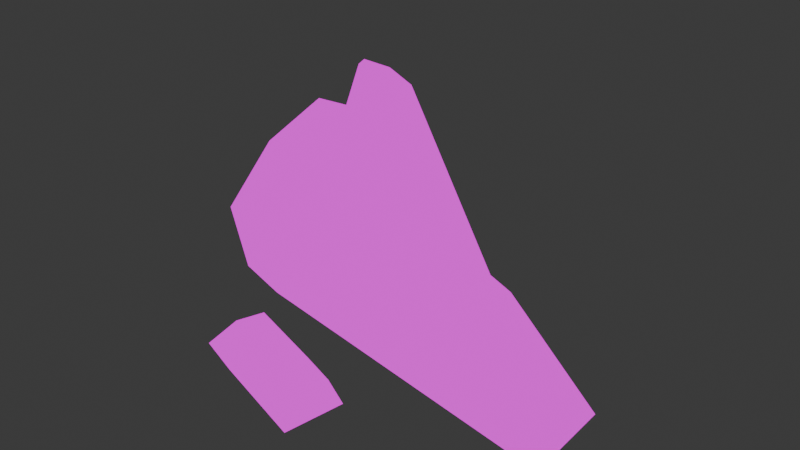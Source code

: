 # Source: rock.blend  (saved by Blender 5.0.119; exported with 4.5.12 LTS)
import bpy
from mathutils import Matrix  # noqa: F401  (used for matrix-valued properties, if any)

bpy.ops.wm.read_factory_settings(use_empty=True)
scene = bpy.context.scene
scene.name = 'Scene'

# ---- collections
col_collection = bpy.data.collections.new('Collection'); scene.collection.children.link(col_collection)

# ---- images (referenced by path relative to the original .blend; pixels are not part of the script)
import os
ASSET_DIR = os.environ.get("B2B_ASSET_DIR", "")  # directory of the original .blend (textures are referenced by path, not embedded)
HERE = os.path.dirname(os.path.abspath(__file__))  # packed textures are extracted next to this script under _unpacked/

def load_image(name, relpath, width, height, colorspace="sRGB"):
    """Load a texture the original file referenced (path relative to the .blend, or extracted next to this script)."""
    p = next((c for c in (os.path.join(HERE, relpath), os.path.join(ASSET_DIR, relpath)) if relpath and os.path.exists(c)), "")
    if p:
        img = bpy.data.images.load(p, check_existing=True)
        img.name = name
    else:  # same state as the original file: an image datablock whose file is absent (Cycles renders it pink)
        img = bpy.data.images.new(name, width, height)
        img.source = "FILE"
        img.filepath = "//" + (relpath or name)
    img.colorspace_settings.name = colorspace
    return img
img_rock_png = load_image('rock.png', 'rock.png', 1024, 1024, 'sRGB')

# ---- materials (node trees are filled in below, after node groups)
mat_rock = bpy.data.materials.new('rock')
mat_rock.alpha_threshold = 0.0
mat_rock.use_backface_culling_lightprobe_volume = False
mat_rock.roughness = 0.5
mat_rock.line_color = (0.0, 0.0, 0.0, 1.0)

# ---- material node trees
mat_rock.use_nodes = True; mat_rock.node_tree.nodes.clear()
_N = mat_rock.node_tree.nodes; _L = mat_rock.node_tree.links
n0 = _N.new('ShaderNodeOutputMaterial'); n0.name = 'Material Output'; n0.location = (200, 100)
n1 = _N.new('ShaderNodeEmission'); n1.name = 'Emission'; n1.location = (-200, 100)
n2 = _N.new('ShaderNodeTexImage'); n2.name = 'Image Texture'; n2.location = (-490, 80)
n2.image = img_rock_png
_L.new(n1.outputs[0], n0.inputs[0])
_L.new(n2.outputs[0], n1.inputs[0])
n0.is_active_output = True

# ---- world
world_world = bpy.data.worlds.new('World'); scene.world = world_world
world_world.use_nodes = True; world_world.node_tree.nodes.clear()
_N = world_world.node_tree.nodes; _L = world_world.node_tree.links
n0 = _N.new('ShaderNodeOutputWorld'); n0.name = 'World Output'; n0.location = (200, 100)
n1 = _N.new('ShaderNodeBackground'); n1.name = 'Background'; n1.location = (-200, 100)
n1.inputs[0].default_value = (0.05088, 0.05088, 0.05088, 1.0)
_L.new(n1.outputs[0], n0.inputs[0])
n0.is_active_output = True
world_world.color = (0.05088, 0.05088, 0.05088)
world_world.sun_shadow_jitter_overblur = 0.0

# ---- meshes
me_rock = bpy.data.meshes.new('rock')
me_rock.from_pydata([(-1.458, -0.4647, -0.8313), (0.639, 1.182, -0.9024), (-0.7308, 1.325, -0.1472), (-1.366, 0.6878, -0.4971), (1.136, -1.306, -0.08036), (0.5973, 0.9527, -1.015), (0.6743, -0.759, -1.021), (-0.8902, -1.138, 0.3257), (-0.2329, -1.37, 0.5544), (-0.5801, -0.8584, 1.022), (-0.429, 1.339, -0.2871), (1.206, -0.9217, 0.109), (0.1407, 0.4035, 1.402), (-1.044, -0.4455, -1.023), (-0.5584, 1.137, -0.6932), (-0.8131, 1.546, -1.038), (-1.108, 1.649, -0.5427), (-0.7105, 1.19, -0.4373), (-1.582, 0.4818, -0.5824), (0.6554, -1.691, -0.4971), (-1.753, 0.7235, -0.7343), (-1.311, 0.3872, -1.038), (-1.771, 0.8681, -1.038), (-1.169, 0.4921, -1.031), (-0.9393, 1.411, -0.3932), (-1.731, 1.053, -0.7894), (-1.669, 0.9407, -1.038), (-0.5749, 1.06, -0.7961), (-0.577, 1.212, -0.8288), (-0.1884, -1.313, -0.6932), (-0.363, -1.763, -1.038), (-0.2685, -2.06, -0.5427), (-0.1396, -1.467, -0.4373), (0.9495, -1.739, -0.5824), (0.8588, -2.021, -0.7343), (0.8627, -1.466, -1.038), (0.7539, -2.123, -1.038), (0.6934, -1.415, -1.031), (-0.1792, -1.783, -0.3932), (0.5819, -2.201, -0.7894), (0.6343, -2.084, -1.038), (-0.1174, -1.281, -0.7961), (-0.2377, -1.374, -0.8288), (2.096, -0.8803, -0.304), (2.892, -1.094, -0.8188), (2.868, -1.226, -0.8836), (0.3286, -0.696, -1.021), (2.205, -1.256, -0.5763), (2.8, -1.145, -1.022), (0.9079, 1.195, -1.027), (2.731, -0.07269, -1.064), (2.8, -0.3287, -0.9406), (1.013, -1.312, -0.02316), (0.4317, -1.339, 0.2462), (0.6922, -0.6415, 0.5239), (-0.4732, -0.2701, 1.312), (-0.3844, 0.218, 1.552), (-0.09088, -0.07553, 1.237), (-0.6965, 0.3011, 0.8874), (-0.3717, 0.2879, 1.587), (-0.4444, 0.4865, 1.45), (-0.127, 0.391, 1.527), (-0.9108, 1.039, 0.4993), (-1.273, 0.5524, -0.3304)], [], [(0, 7, 9, 55, 58, 56, 59, 60, 62, 63), (36, 34, 39), (15, 16, 24, 17, 14, 28), (30, 42, 41, 37), (12, 11, 1), (12, 1, 10), (22, 20, 25), (7, 8, 9), (43, 47, 45, 44), (11, 12, 61, 59, 56, 57, 55, 9, 8, 53, 54, 52, 4), (13, 46, 53, 8, 7, 0), (15, 28, 27, 23), (30, 31, 38, 32, 29, 42), (22, 25, 26), (15, 26, 25, 16), (3, 17, 24), (3, 24, 16, 25, 20, 18), (22, 21, 18, 20), (27, 14, 17, 3, 18, 21, 23), (28, 14, 27), (36, 39, 40), (30, 40, 39, 31), (19, 32, 38), (19, 38, 31, 39, 34, 33), (36, 35, 33, 34), (41, 29, 32, 19, 33, 35, 37), (42, 29, 41), (54, 46, 52), (1, 11, 43, 51, 50, 49), (11, 4, 47, 43), (4, 6, 48, 45, 47), (63, 2, 10, 1, 5, 13, 0), (52, 46, 6, 4), (49, 5, 1), (48, 50, 51, 44, 45), (43, 44, 51), (46, 54, 53), (58, 55, 57), (57, 56, 58), (2, 62, 60, 61, 12, 10), (60, 59, 61), (62, 2, 63)])
_uv = me_rock.uv_layers.new(name='UVMap')
_uv.uv.foreach_set('vector', [0.5, 0.5, 0.5, 0.5, 0.5, 0.5, 0.5, 0.5, 0.5, 0.5, 0.5, 0.5, 0.5, 0.5, 0.5, 0.5, 0.5, 0.5, 0.5, 0.5, 0.5, 0.5, 0.5, 0.5, 0.5, 0.5, 0.5, 0.5, 0.5, 0.5, 0.5, 0.5, 0.5, 0.5, 0.5, 0.5, 0.5, 0.5, 0.5, 0.5, 0.5, 0.5, 0.5, 0.5, 0.5, 0.5, 0.5, 0.5, 0.5, 0.5, 0.5, 0.5, 0.5, 0.5, 0.5, 0.5, 0.5, 0.5, 0.5, 0.5, 0.5, 0.5, 0.5, 0.5, 0.5, 0.5, 0.5, 0.5, 0.5, 0.5, 0.5, 0.5, 0.5, 0.5, 0.5, 0.5, 0.5, 0.5, 0.5, 0.5, 0.5, 0.5, 0.5, 0.5, 0.5, 0.5, 0.5, 0.5, 0.5, 0.5, 0.5, 0.5, 0.5, 0.5, 0.5, 0.5, 0.5, 0.5, 0.5, 0.5, 0.5, 0.5, 0.5, 0.5, 0.5, 0.5, 0.5, 0.5, 0.5, 0.5, 0.5, 0.5, 0.5, 0.5, 0.5, 0.5, 0.5, 0.5, 0.5, 0.5, 0.5, 0.5, 0.5, 0.5, 0.5, 0.5, 0.5, 0.5, 0.5, 0.5, 0.5, 0.5, 0.5, 0.5, 0.5, 0.5, 0.5, 0.5, 0.5, 0.5, 0.5, 0.5, 0.5, 0.5, 0.5, 0.5, 0.5, 0.5, 0.5, 0.5, 0.5, 0.5, 0.5, 0.5, 0.5, 0.5, 0.5, 0.5, 0.5, 0.5, 0.5, 0.5, 0.5, 0.5, 0.5, 0.5, 0.5, 0.5, 0.5, 0.5, 0.5, 0.5, 0.5, 0.5, 0.5, 0.5, 0.5, 0.5, 0.5, 0.5, 0.5, 0.5, 0.5, 0.5, 0.5, 0.5, 0.5, 0.5, 0.5, 0.5, 0.5, 0.5, 0.5, 0.5, 0.5, 0.5, 0.5, 0.5, 0.5, 0.5, 0.5, 0.5, 0.5, 0.5, 0.5, 0.5, 0.5, 0.5, 0.5, 0.5, 0.5, 0.5, 0.5, 0.5, 0.5, 0.5, 0.5, 0.5, 0.5, 0.5, 0.5, 0.5, 0.5, 0.5, 0.5, 0.5, 0.5, 0.5, 0.5, 0.5, 0.5, 0.5, 0.5, 0.5, 0.5, 0.5, 0.5, 0.5, 0.5, 0.5, 0.5, 0.5, 0.5, 0.5, 0.5, 0.5, 0.5, 0.5, 0.5, 0.5, 0.5, 0.5, 0.5, 0.5, 0.5, 0.5, 0.5, 0.5, 0.5, 0.5, 0.5, 0.5, 0.5, 0.5, 0.5, 0.5, 0.5, 0.5, 0.5, 0.5, 0.5, 0.5, 0.5, 0.5, 0.5, 0.5, 0.5, 0.5, 0.5, 0.5, 0.5, 0.5, 0.5, 0.5, 0.5, 0.5, 0.5, 0.5, 0.5, 0.5, 0.5, 0.5, 0.5, 0.5, 0.5, 0.5, 0.5, 0.5, 0.5, 0.5, 0.5, 0.5, 0.5, 0.5, 0.5, 0.5, 0.5, 0.5, 0.5, 0.5, 0.5, 0.5, 0.5, 0.5, 0.5, 0.5, 0.5, 0.5, 0.5, 0.5, 0.5, 0.5, 0.5, 0.5, 0.5, 0.5, 0.5, 0.5, 0.5, 0.5, 0.5, 0.5, 0.5, 0.5, 0.5, 0.5, 0.5, 0.5, 0.5, 0.5, 0.5, 0.5, 0.5, 0.5, 0.5, 0.5, 0.5, 0.5, 0.5, 0.5, 0.5, 0.5, 0.5, 0.5, 0.5, 0.5, 0.5, 0.5, 0.5, 0.5, 0.5, 0.5, 0.5, 0.5, 0.5, 0.5, 0.5, 0.5, 0.5, 0.5, 0.5, 0.5, 0.5, 0.5, 0.5, 0.5, 0.5, 0.5])
me_rock.materials.append(mat_rock)
me_rock.update()

# ---- objects
ob_rock = bpy.data.objects.new('rock', me_rock)

# ---- transforms, parenting, visibility, modifiers, constraints
ob_rock.location = (0.0, 0.0, 1.0)

# ---- collection membership
col_collection.objects.link(ob_rock)

# ---- scene / render settings (as saved in the file)
scene.frame_start = 1; scene.frame_end = 250; scene.frame_set(1)
scene.render.engine = 'BLENDER_EEVEE_NEXT'
scene.render.bake_bias = 0.0
scene.render.bake_samples = 0
scene.cycles.sampling_pattern = 'TABULATED_SOBOL'
scene.eevee.use_volume_custom_range = False
bpy.context.view_layer.update()

# ---- added for rendering (the .blend has no active camera): camera
cam_auto = bpy.data.cameras.new('AutoCamera')
cam_auto.lens = 50.0
cam_auto.sensor_width = 36.0
cam_auto.clip_end = 1000.0
ob_auto_camera = bpy.data.objects.new('AutoCamera', cam_auto)
scene.collection.objects.link(ob_auto_camera)
ob_auto_camera.location = (6.66902, -7.60647, 6.14832)
ob_auto_camera.rotation_euler = (1.09748, -7.21219e-08, 0.694738)
scene.camera = ob_auto_camera
bpy.context.view_layer.update()

